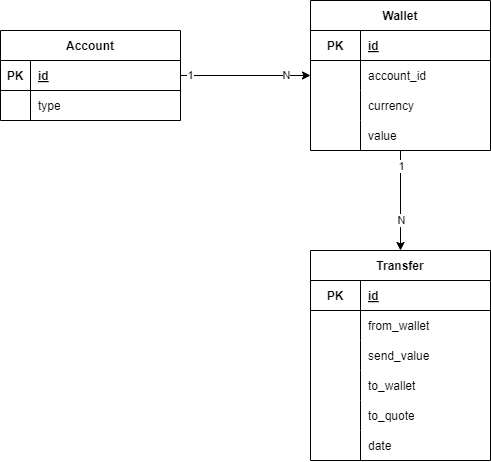

The diagram above was exported from draw.io. Its source (the exported page's mxGraphModel, read from the mxfile embedded in the PNG):
<mxGraphModel dx="1311" dy="759" grid="1" gridSize="10" guides="1" tooltips="1" connect="1" arrows="1" fold="1" page="1" pageScale="1" pageWidth="827" pageHeight="1169" math="0" shadow="0">
  <root>
    <mxCell id="0" />
    <mxCell id="1" parent="0" />
    <mxCell id="6" value="Account" style="shape=table;startSize=30;container=1;collapsible=1;childLayout=tableLayout;fixedRows=1;rowLines=0;fontStyle=1;align=center;resizeLast=1;" parent="1" vertex="1">
      <mxGeometry y="30" width="180" height="90" as="geometry" />
    </mxCell>
    <mxCell id="7" value="" style="shape=tableRow;horizontal=0;startSize=0;swimlaneHead=0;swimlaneBody=0;fillColor=none;collapsible=0;dropTarget=0;points=[[0,0.5],[1,0.5]];portConstraint=eastwest;top=0;left=0;right=0;bottom=1;" parent="6" vertex="1">
      <mxGeometry y="30" width="180" height="30" as="geometry" />
    </mxCell>
    <mxCell id="8" value="PK" style="shape=partialRectangle;connectable=0;fillColor=none;top=0;left=0;bottom=0;right=0;fontStyle=1;overflow=hidden;" parent="7" vertex="1">
      <mxGeometry width="30" height="30" as="geometry">
        <mxRectangle width="30" height="30" as="alternateBounds" />
      </mxGeometry>
    </mxCell>
    <mxCell id="9" value="id" style="shape=partialRectangle;connectable=0;fillColor=none;top=0;left=0;bottom=0;right=0;align=left;spacingLeft=6;fontStyle=5;overflow=hidden;" parent="7" vertex="1">
      <mxGeometry x="30" width="150" height="30" as="geometry">
        <mxRectangle width="150" height="30" as="alternateBounds" />
      </mxGeometry>
    </mxCell>
    <mxCell id="10" value="" style="shape=tableRow;horizontal=0;startSize=0;swimlaneHead=0;swimlaneBody=0;fillColor=none;collapsible=0;dropTarget=0;points=[[0,0.5],[1,0.5]];portConstraint=eastwest;top=0;left=0;right=0;bottom=0;" parent="6" vertex="1">
      <mxGeometry y="60" width="180" height="30" as="geometry" />
    </mxCell>
    <mxCell id="11" value="" style="shape=partialRectangle;connectable=0;fillColor=none;top=0;left=0;bottom=0;right=0;editable=1;overflow=hidden;" parent="10" vertex="1">
      <mxGeometry width="30" height="30" as="geometry">
        <mxRectangle width="30" height="30" as="alternateBounds" />
      </mxGeometry>
    </mxCell>
    <mxCell id="12" value="type" style="shape=partialRectangle;connectable=0;fillColor=none;top=0;left=0;bottom=0;right=0;align=left;spacingLeft=6;overflow=hidden;" parent="10" vertex="1">
      <mxGeometry x="30" width="150" height="30" as="geometry">
        <mxRectangle width="150" height="30" as="alternateBounds" />
      </mxGeometry>
    </mxCell>
    <mxCell id="73" style="edgeStyle=none;html=1;entryX=0.5;entryY=0;entryDx=0;entryDy=0;" edge="1" parent="1" source="36" target="60">
      <mxGeometry relative="1" as="geometry" />
    </mxCell>
    <mxCell id="74" value="1" style="edgeLabel;html=1;align=center;verticalAlign=middle;resizable=0;points=[];" vertex="1" connectable="0" parent="73">
      <mxGeometry x="-0.683" relative="1" as="geometry">
        <mxPoint as="offset" />
      </mxGeometry>
    </mxCell>
    <mxCell id="75" value="N" style="edgeLabel;html=1;align=center;verticalAlign=middle;resizable=0;points=[];" vertex="1" connectable="0" parent="73">
      <mxGeometry x="0.381" relative="1" as="geometry">
        <mxPoint as="offset" />
      </mxGeometry>
    </mxCell>
    <mxCell id="36" value="Wallet" style="shape=table;startSize=30;container=1;collapsible=1;childLayout=tableLayout;fixedRows=1;rowLines=0;fontStyle=1;align=center;resizeLast=1;strokeColor=default;" parent="1" vertex="1">
      <mxGeometry x="310" width="180" height="150" as="geometry" />
    </mxCell>
    <mxCell id="37" value="" style="shape=tableRow;horizontal=0;startSize=0;swimlaneHead=0;swimlaneBody=0;fillColor=none;collapsible=0;dropTarget=0;points=[[0,0.5],[1,0.5]];portConstraint=eastwest;top=0;left=0;right=0;bottom=1;strokeColor=default;" parent="36" vertex="1">
      <mxGeometry y="30" width="180" height="30" as="geometry" />
    </mxCell>
    <mxCell id="38" value="PK" style="shape=partialRectangle;connectable=0;fillColor=none;top=0;left=0;bottom=0;right=0;fontStyle=1;overflow=hidden;strokeColor=default;" parent="37" vertex="1">
      <mxGeometry width="50" height="30" as="geometry">
        <mxRectangle width="50" height="30" as="alternateBounds" />
      </mxGeometry>
    </mxCell>
    <mxCell id="39" value="id" style="shape=partialRectangle;connectable=0;fillColor=none;top=0;left=0;bottom=0;right=0;align=left;spacingLeft=6;fontStyle=5;overflow=hidden;strokeColor=default;" parent="37" vertex="1">
      <mxGeometry x="50" width="130" height="30" as="geometry">
        <mxRectangle width="130" height="30" as="alternateBounds" />
      </mxGeometry>
    </mxCell>
    <mxCell id="40" value="" style="shape=tableRow;horizontal=0;startSize=0;swimlaneHead=0;swimlaneBody=0;fillColor=none;collapsible=0;dropTarget=0;points=[[0,0.5],[1,0.5]];portConstraint=eastwest;top=0;left=0;right=0;bottom=0;strokeColor=default;" parent="36" vertex="1">
      <mxGeometry y="60" width="180" height="30" as="geometry" />
    </mxCell>
    <mxCell id="41" value="" style="shape=partialRectangle;connectable=0;fillColor=none;top=0;left=0;bottom=0;right=0;editable=1;overflow=hidden;strokeColor=default;" parent="40" vertex="1">
      <mxGeometry width="50" height="30" as="geometry">
        <mxRectangle width="50" height="30" as="alternateBounds" />
      </mxGeometry>
    </mxCell>
    <mxCell id="42" value="account_id" style="shape=partialRectangle;connectable=0;fillColor=none;top=0;left=0;bottom=0;right=0;align=left;spacingLeft=6;overflow=hidden;strokeColor=default;" parent="40" vertex="1">
      <mxGeometry x="50" width="130" height="30" as="geometry">
        <mxRectangle width="130" height="30" as="alternateBounds" />
      </mxGeometry>
    </mxCell>
    <mxCell id="43" value="" style="shape=tableRow;horizontal=0;startSize=0;swimlaneHead=0;swimlaneBody=0;fillColor=none;collapsible=0;dropTarget=0;points=[[0,0.5],[1,0.5]];portConstraint=eastwest;top=0;left=0;right=0;bottom=0;strokeColor=default;" parent="36" vertex="1">
      <mxGeometry y="90" width="180" height="30" as="geometry" />
    </mxCell>
    <mxCell id="44" value="" style="shape=partialRectangle;connectable=0;fillColor=none;top=0;left=0;bottom=0;right=0;editable=1;overflow=hidden;strokeColor=default;" parent="43" vertex="1">
      <mxGeometry width="50" height="30" as="geometry">
        <mxRectangle width="50" height="30" as="alternateBounds" />
      </mxGeometry>
    </mxCell>
    <mxCell id="45" value="currency" style="shape=partialRectangle;connectable=0;fillColor=none;top=0;left=0;bottom=0;right=0;align=left;spacingLeft=6;overflow=hidden;strokeColor=default;" parent="43" vertex="1">
      <mxGeometry x="50" width="130" height="30" as="geometry">
        <mxRectangle width="130" height="30" as="alternateBounds" />
      </mxGeometry>
    </mxCell>
    <mxCell id="54" value="" style="shape=tableRow;horizontal=0;startSize=0;swimlaneHead=0;swimlaneBody=0;fillColor=none;collapsible=0;dropTarget=0;points=[[0,0.5],[1,0.5]];portConstraint=eastwest;top=0;left=0;right=0;bottom=0;strokeColor=default;" vertex="1" parent="36">
      <mxGeometry y="120" width="180" height="30" as="geometry" />
    </mxCell>
    <mxCell id="55" value="" style="shape=partialRectangle;connectable=0;fillColor=none;top=0;left=0;bottom=0;right=0;editable=1;overflow=hidden;strokeColor=default;" vertex="1" parent="54">
      <mxGeometry width="50" height="30" as="geometry">
        <mxRectangle width="50" height="30" as="alternateBounds" />
      </mxGeometry>
    </mxCell>
    <mxCell id="56" value="value" style="shape=partialRectangle;connectable=0;fillColor=none;top=0;left=0;bottom=0;right=0;align=left;spacingLeft=6;overflow=hidden;strokeColor=default;" vertex="1" parent="54">
      <mxGeometry x="50" width="130" height="30" as="geometry">
        <mxRectangle width="130" height="30" as="alternateBounds" />
      </mxGeometry>
    </mxCell>
    <mxCell id="57" style="edgeStyle=none;html=1;" edge="1" parent="1" source="7" target="36">
      <mxGeometry relative="1" as="geometry" />
    </mxCell>
    <mxCell id="58" value="1" style="edgeLabel;html=1;align=center;verticalAlign=middle;resizable=0;points=[];" vertex="1" connectable="0" parent="57">
      <mxGeometry x="-0.8475" y="1" relative="1" as="geometry">
        <mxPoint as="offset" />
      </mxGeometry>
    </mxCell>
    <mxCell id="59" value="N" style="edgeLabel;html=1;align=center;verticalAlign=middle;resizable=0;points=[];" vertex="1" connectable="0" parent="57">
      <mxGeometry x="0.6379" y="1" relative="1" as="geometry">
        <mxPoint as="offset" />
      </mxGeometry>
    </mxCell>
    <mxCell id="60" value="Transfer" style="shape=table;startSize=30;container=1;collapsible=1;childLayout=tableLayout;fixedRows=1;rowLines=0;fontStyle=1;align=center;resizeLast=1;strokeColor=default;" vertex="1" parent="1">
      <mxGeometry x="310" y="250" width="180" height="210" as="geometry" />
    </mxCell>
    <mxCell id="61" value="" style="shape=tableRow;horizontal=0;startSize=0;swimlaneHead=0;swimlaneBody=0;fillColor=none;collapsible=0;dropTarget=0;points=[[0,0.5],[1,0.5]];portConstraint=eastwest;top=0;left=0;right=0;bottom=1;strokeColor=default;" vertex="1" parent="60">
      <mxGeometry y="30" width="180" height="30" as="geometry" />
    </mxCell>
    <mxCell id="62" value="PK" style="shape=partialRectangle;connectable=0;fillColor=none;top=0;left=0;bottom=0;right=0;fontStyle=1;overflow=hidden;strokeColor=default;" vertex="1" parent="61">
      <mxGeometry width="50" height="30" as="geometry">
        <mxRectangle width="50" height="30" as="alternateBounds" />
      </mxGeometry>
    </mxCell>
    <mxCell id="63" value="id" style="shape=partialRectangle;connectable=0;fillColor=none;top=0;left=0;bottom=0;right=0;align=left;spacingLeft=6;fontStyle=5;overflow=hidden;strokeColor=default;" vertex="1" parent="61">
      <mxGeometry x="50" width="130" height="30" as="geometry">
        <mxRectangle width="130" height="30" as="alternateBounds" />
      </mxGeometry>
    </mxCell>
    <mxCell id="64" value="" style="shape=tableRow;horizontal=0;startSize=0;swimlaneHead=0;swimlaneBody=0;fillColor=none;collapsible=0;dropTarget=0;points=[[0,0.5],[1,0.5]];portConstraint=eastwest;top=0;left=0;right=0;bottom=0;strokeColor=default;" vertex="1" parent="60">
      <mxGeometry y="60" width="180" height="30" as="geometry" />
    </mxCell>
    <mxCell id="65" value="" style="shape=partialRectangle;connectable=0;fillColor=none;top=0;left=0;bottom=0;right=0;editable=1;overflow=hidden;strokeColor=default;" vertex="1" parent="64">
      <mxGeometry width="50" height="30" as="geometry">
        <mxRectangle width="50" height="30" as="alternateBounds" />
      </mxGeometry>
    </mxCell>
    <mxCell id="66" value="from_wallet" style="shape=partialRectangle;connectable=0;fillColor=none;top=0;left=0;bottom=0;right=0;align=left;spacingLeft=6;overflow=hidden;strokeColor=default;" vertex="1" parent="64">
      <mxGeometry x="50" width="130" height="30" as="geometry">
        <mxRectangle width="130" height="30" as="alternateBounds" />
      </mxGeometry>
    </mxCell>
    <mxCell id="70" value="" style="shape=tableRow;horizontal=0;startSize=0;swimlaneHead=0;swimlaneBody=0;fillColor=none;collapsible=0;dropTarget=0;points=[[0,0.5],[1,0.5]];portConstraint=eastwest;top=0;left=0;right=0;bottom=0;strokeColor=default;" vertex="1" parent="60">
      <mxGeometry y="90" width="180" height="30" as="geometry" />
    </mxCell>
    <mxCell id="71" value="" style="shape=partialRectangle;connectable=0;fillColor=none;top=0;left=0;bottom=0;right=0;editable=1;overflow=hidden;strokeColor=default;" vertex="1" parent="70">
      <mxGeometry width="50" height="30" as="geometry">
        <mxRectangle width="50" height="30" as="alternateBounds" />
      </mxGeometry>
    </mxCell>
    <mxCell id="72" value="send_value" style="shape=partialRectangle;connectable=0;fillColor=none;top=0;left=0;bottom=0;right=0;align=left;spacingLeft=6;overflow=hidden;strokeColor=default;" vertex="1" parent="70">
      <mxGeometry x="50" width="130" height="30" as="geometry">
        <mxRectangle width="130" height="30" as="alternateBounds" />
      </mxGeometry>
    </mxCell>
    <mxCell id="67" value="" style="shape=tableRow;horizontal=0;startSize=0;swimlaneHead=0;swimlaneBody=0;fillColor=none;collapsible=0;dropTarget=0;points=[[0,0.5],[1,0.5]];portConstraint=eastwest;top=0;left=0;right=0;bottom=0;strokeColor=default;" vertex="1" parent="60">
      <mxGeometry y="120" width="180" height="30" as="geometry" />
    </mxCell>
    <mxCell id="68" value="" style="shape=partialRectangle;connectable=0;fillColor=none;top=0;left=0;bottom=0;right=0;editable=1;overflow=hidden;strokeColor=default;" vertex="1" parent="67">
      <mxGeometry width="50" height="30" as="geometry">
        <mxRectangle width="50" height="30" as="alternateBounds" />
      </mxGeometry>
    </mxCell>
    <mxCell id="69" value="to_wallet" style="shape=partialRectangle;connectable=0;fillColor=none;top=0;left=0;bottom=0;right=0;align=left;spacingLeft=6;overflow=hidden;strokeColor=default;" vertex="1" parent="67">
      <mxGeometry x="50" width="130" height="30" as="geometry">
        <mxRectangle width="130" height="30" as="alternateBounds" />
      </mxGeometry>
    </mxCell>
    <mxCell id="99" value="" style="shape=tableRow;horizontal=0;startSize=0;swimlaneHead=0;swimlaneBody=0;fillColor=none;collapsible=0;dropTarget=0;points=[[0,0.5],[1,0.5]];portConstraint=eastwest;top=0;left=0;right=0;bottom=0;strokeColor=default;" vertex="1" parent="60">
      <mxGeometry y="150" width="180" height="30" as="geometry" />
    </mxCell>
    <mxCell id="100" value="" style="shape=partialRectangle;connectable=0;fillColor=none;top=0;left=0;bottom=0;right=0;editable=1;overflow=hidden;strokeColor=default;" vertex="1" parent="99">
      <mxGeometry width="50" height="30" as="geometry">
        <mxRectangle width="50" height="30" as="alternateBounds" />
      </mxGeometry>
    </mxCell>
    <mxCell id="101" value="to_quote" style="shape=partialRectangle;connectable=0;fillColor=none;top=0;left=0;bottom=0;right=0;align=left;spacingLeft=6;overflow=hidden;strokeColor=default;" vertex="1" parent="99">
      <mxGeometry x="50" width="130" height="30" as="geometry">
        <mxRectangle width="130" height="30" as="alternateBounds" />
      </mxGeometry>
    </mxCell>
    <mxCell id="76" value="" style="shape=tableRow;horizontal=0;startSize=0;swimlaneHead=0;swimlaneBody=0;fillColor=none;collapsible=0;dropTarget=0;points=[[0,0.5],[1,0.5]];portConstraint=eastwest;top=0;left=0;right=0;bottom=0;strokeColor=default;" vertex="1" parent="60">
      <mxGeometry y="180" width="180" height="30" as="geometry" />
    </mxCell>
    <mxCell id="77" value="" style="shape=partialRectangle;connectable=0;fillColor=none;top=0;left=0;bottom=0;right=0;editable=1;overflow=hidden;strokeColor=default;" vertex="1" parent="76">
      <mxGeometry width="50" height="30" as="geometry">
        <mxRectangle width="50" height="30" as="alternateBounds" />
      </mxGeometry>
    </mxCell>
    <mxCell id="78" value="date" style="shape=partialRectangle;connectable=0;fillColor=none;top=0;left=0;bottom=0;right=0;align=left;spacingLeft=6;overflow=hidden;strokeColor=default;" vertex="1" parent="76">
      <mxGeometry x="50" width="130" height="30" as="geometry">
        <mxRectangle width="130" height="30" as="alternateBounds" />
      </mxGeometry>
    </mxCell>
  </root>
</mxGraphModel>